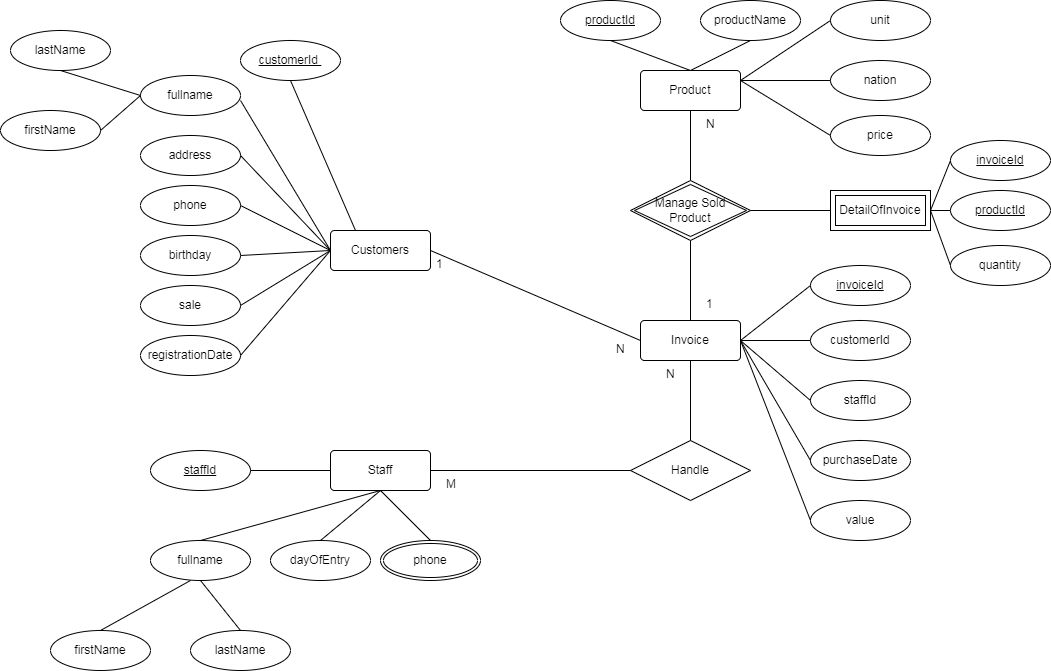

The diagram above was exported from draw.io. Its source (the exported page's mxGraphModel, read from the mxfile embedded in the PNG):
<mxGraphModel dx="2524" dy="1846" grid="1" gridSize="10" guides="1" tooltips="1" connect="1" arrows="1" fold="1" page="1" pageScale="1" pageWidth="850" pageHeight="1100" math="0" shadow="0">
  <root>
    <mxCell id="0" />
    <mxCell id="1" parent="0" />
    <mxCell id="OcYUpEH6Yxd1o7o91tWz-2" value="Customers" style="rounded=1;arcSize=10;whiteSpace=wrap;html=1;align=center;" parent="1" vertex="1">
      <mxGeometry x="140" y="210" width="100" height="40" as="geometry" />
    </mxCell>
    <mxCell id="OcYUpEH6Yxd1o7o91tWz-3" value="Staff" style="rounded=1;arcSize=10;whiteSpace=wrap;html=1;align=center;" parent="1" vertex="1">
      <mxGeometry x="140" y="430" width="100" height="40" as="geometry" />
    </mxCell>
    <mxCell id="OcYUpEH6Yxd1o7o91tWz-4" value="Product" style="rounded=1;arcSize=10;whiteSpace=wrap;html=1;align=center;" parent="1" vertex="1">
      <mxGeometry x="450" y="50" width="100" height="40" as="geometry" />
    </mxCell>
    <mxCell id="OcYUpEH6Yxd1o7o91tWz-5" value="Invoice" style="rounded=1;arcSize=10;whiteSpace=wrap;html=1;align=center;" parent="1" vertex="1">
      <mxGeometry x="450" y="300" width="100" height="40" as="geometry" />
    </mxCell>
    <mxCell id="OcYUpEH6Yxd1o7o91tWz-7" value="" style="endArrow=none;html=1;rounded=0;exitX=1;exitY=0.5;exitDx=0;exitDy=0;entryX=0.5;entryY=1;entryDx=0;entryDy=0;" parent="1" source="OcYUpEH6Yxd1o7o91tWz-3" target="OcYUpEH6Yxd1o7o91tWz-5" edge="1">
      <mxGeometry relative="1" as="geometry">
        <mxPoint x="210" y="330" as="sourcePoint" />
        <mxPoint x="370" y="330" as="targetPoint" />
        <Array as="points">
          <mxPoint x="500" y="450" />
        </Array>
      </mxGeometry>
    </mxCell>
    <mxCell id="OcYUpEH6Yxd1o7o91tWz-8" value="Handle" style="shape=rhombus;perimeter=rhombusPerimeter;whiteSpace=wrap;html=1;align=center;" parent="1" vertex="1">
      <mxGeometry x="440" y="420" width="120" height="60" as="geometry" />
    </mxCell>
    <mxCell id="OcYUpEH6Yxd1o7o91tWz-13" value="" style="endArrow=none;html=1;rounded=0;exitX=0.5;exitY=0;exitDx=0;exitDy=0;entryX=0.5;entryY=1;entryDx=0;entryDy=0;" parent="1" target="OcYUpEH6Yxd1o7o91tWz-4" edge="1">
      <mxGeometry relative="1" as="geometry">
        <mxPoint x="500" y="160" as="sourcePoint" />
        <mxPoint x="670" y="210" as="targetPoint" />
      </mxGeometry>
    </mxCell>
    <mxCell id="OcYUpEH6Yxd1o7o91tWz-15" value="" style="endArrow=none;html=1;rounded=0;exitX=0.5;exitY=0;exitDx=0;exitDy=0;entryX=0.5;entryY=1;entryDx=0;entryDy=0;" parent="1" source="OcYUpEH6Yxd1o7o91tWz-5" edge="1">
      <mxGeometry relative="1" as="geometry">
        <mxPoint x="500" y="300" as="sourcePoint" />
        <mxPoint x="500" y="220" as="targetPoint" />
      </mxGeometry>
    </mxCell>
    <mxCell id="OcYUpEH6Yxd1o7o91tWz-16" value="Manage Sold Product" style="shape=rhombus;double=1;perimeter=rhombusPerimeter;whiteSpace=wrap;html=1;align=center;" parent="1" vertex="1">
      <mxGeometry x="440" y="160" width="120" height="60" as="geometry" />
    </mxCell>
    <mxCell id="OcYUpEH6Yxd1o7o91tWz-17" value="DetailOfInvoice" style="shape=ext;margin=3;double=1;whiteSpace=wrap;html=1;align=center;" parent="1" vertex="1">
      <mxGeometry x="640" y="170" width="100" height="40" as="geometry" />
    </mxCell>
    <mxCell id="OcYUpEH6Yxd1o7o91tWz-20" value="M" style="text;strokeColor=none;fillColor=none;spacingLeft=4;spacingRight=4;overflow=hidden;rotatable=0;points=[[0,0.5],[1,0.5]];portConstraint=eastwest;fontSize=12;whiteSpace=wrap;html=1;" parent="1" vertex="1">
      <mxGeometry x="250" y="450" width="40" height="30" as="geometry" />
    </mxCell>
    <mxCell id="OcYUpEH6Yxd1o7o91tWz-21" value="N" style="text;strokeColor=none;fillColor=none;spacingLeft=4;spacingRight=4;overflow=hidden;rotatable=0;points=[[0,0.5],[1,0.5]];portConstraint=eastwest;fontSize=12;whiteSpace=wrap;html=1;" parent="1" vertex="1">
      <mxGeometry x="470" y="340" width="40" height="30" as="geometry" />
    </mxCell>
    <mxCell id="OcYUpEH6Yxd1o7o91tWz-22" value="" style="endArrow=none;html=1;rounded=0;entryX=0;entryY=0.5;entryDx=0;entryDy=0;" parent="1" target="OcYUpEH6Yxd1o7o91tWz-5" edge="1">
      <mxGeometry relative="1" as="geometry">
        <mxPoint x="240" y="230" as="sourcePoint" />
        <mxPoint x="400" y="230" as="targetPoint" />
      </mxGeometry>
    </mxCell>
    <mxCell id="OcYUpEH6Yxd1o7o91tWz-23" value="1" style="text;strokeColor=none;fillColor=none;spacingLeft=4;spacingRight=4;overflow=hidden;rotatable=0;points=[[0,0.5],[1,0.5]];portConstraint=eastwest;fontSize=12;whiteSpace=wrap;html=1;" parent="1" vertex="1">
      <mxGeometry x="240" y="230" width="40" height="30" as="geometry" />
    </mxCell>
    <mxCell id="OcYUpEH6Yxd1o7o91tWz-24" value="N" style="text;strokeColor=none;fillColor=none;spacingLeft=4;spacingRight=4;overflow=hidden;rotatable=0;points=[[0,0.5],[1,0.5]];portConstraint=eastwest;fontSize=12;whiteSpace=wrap;html=1;" parent="1" vertex="1">
      <mxGeometry x="420" y="315" width="40" height="30" as="geometry" />
    </mxCell>
    <mxCell id="OcYUpEH6Yxd1o7o91tWz-29" value="1" style="text;strokeColor=none;fillColor=none;spacingLeft=4;spacingRight=4;overflow=hidden;rotatable=0;points=[[0,0.5],[1,0.5]];portConstraint=eastwest;fontSize=12;whiteSpace=wrap;html=1;" parent="1" vertex="1">
      <mxGeometry x="510" y="270" width="40" height="30" as="geometry" />
    </mxCell>
    <mxCell id="OcYUpEH6Yxd1o7o91tWz-30" value="N" style="text;strokeColor=none;fillColor=none;spacingLeft=4;spacingRight=4;overflow=hidden;rotatable=0;points=[[0,0.5],[1,0.5]];portConstraint=eastwest;fontSize=12;whiteSpace=wrap;html=1;" parent="1" vertex="1">
      <mxGeometry x="510" y="90" width="40" height="30" as="geometry" />
    </mxCell>
    <mxCell id="OcYUpEH6Yxd1o7o91tWz-33" value="" style="endArrow=none;html=1;rounded=0;" parent="1" edge="1">
      <mxGeometry relative="1" as="geometry">
        <mxPoint x="560" y="190" as="sourcePoint" />
        <mxPoint x="640" y="190" as="targetPoint" />
      </mxGeometry>
    </mxCell>
    <mxCell id="EXmr9jBRiODebJmglnX7-1" value="customerId&amp;nbsp;" style="ellipse;whiteSpace=wrap;html=1;align=center;fontStyle=4;" parent="1" vertex="1">
      <mxGeometry x="50" y="20" width="100" height="40" as="geometry" />
    </mxCell>
    <mxCell id="EXmr9jBRiODebJmglnX7-3" value="address" style="ellipse;whiteSpace=wrap;html=1;align=center;" parent="1" vertex="1">
      <mxGeometry x="-50" y="115" width="100" height="40" as="geometry" />
    </mxCell>
    <mxCell id="EXmr9jBRiODebJmglnX7-4" value="phone" style="ellipse;whiteSpace=wrap;html=1;align=center;" parent="1" vertex="1">
      <mxGeometry x="-50" y="165" width="100" height="40" as="geometry" />
    </mxCell>
    <mxCell id="EXmr9jBRiODebJmglnX7-5" value="birthday" style="ellipse;whiteSpace=wrap;html=1;align=center;" parent="1" vertex="1">
      <mxGeometry x="-50" y="215" width="100" height="40" as="geometry" />
    </mxCell>
    <mxCell id="EXmr9jBRiODebJmglnX7-6" value="sale" style="ellipse;whiteSpace=wrap;html=1;align=center;" parent="1" vertex="1">
      <mxGeometry x="-50" y="265" width="100" height="40" as="geometry" />
    </mxCell>
    <mxCell id="EXmr9jBRiODebJmglnX7-7" value="registrationDate" style="ellipse;whiteSpace=wrap;html=1;align=center;" parent="1" vertex="1">
      <mxGeometry x="-50" y="315" width="100" height="40" as="geometry" />
    </mxCell>
    <mxCell id="EXmr9jBRiODebJmglnX7-8" value="fullname" style="ellipse;whiteSpace=wrap;html=1;align=center;" parent="1" vertex="1">
      <mxGeometry x="-50" y="55" width="100" height="40" as="geometry" />
    </mxCell>
    <mxCell id="EXmr9jBRiODebJmglnX7-9" value="" style="endArrow=none;html=1;rounded=0;exitX=0.25;exitY=0;exitDx=0;exitDy=0;" parent="1" source="OcYUpEH6Yxd1o7o91tWz-2" edge="1">
      <mxGeometry relative="1" as="geometry">
        <mxPoint x="40" y="110" as="sourcePoint" />
        <mxPoint x="100" y="60" as="targetPoint" />
      </mxGeometry>
    </mxCell>
    <mxCell id="EXmr9jBRiODebJmglnX7-10" value="" style="endArrow=none;html=1;rounded=0;entryX=0;entryY=0.5;entryDx=0;entryDy=0;" parent="1" target="OcYUpEH6Yxd1o7o91tWz-2" edge="1">
      <mxGeometry relative="1" as="geometry">
        <mxPoint x="50" y="80" as="sourcePoint" />
        <mxPoint x="210" y="80" as="targetPoint" />
      </mxGeometry>
    </mxCell>
    <mxCell id="EXmr9jBRiODebJmglnX7-11" value="" style="endArrow=none;html=1;rounded=0;entryX=0;entryY=0.5;entryDx=0;entryDy=0;exitX=1;exitY=0.5;exitDx=0;exitDy=0;" parent="1" source="EXmr9jBRiODebJmglnX7-3" target="OcYUpEH6Yxd1o7o91tWz-2" edge="1">
      <mxGeometry relative="1" as="geometry">
        <mxPoint x="60" y="90" as="sourcePoint" />
        <mxPoint x="150" y="240" as="targetPoint" />
      </mxGeometry>
    </mxCell>
    <mxCell id="EXmr9jBRiODebJmglnX7-12" value="" style="endArrow=none;html=1;rounded=0;exitX=1;exitY=0.5;exitDx=0;exitDy=0;" parent="1" source="EXmr9jBRiODebJmglnX7-4" edge="1">
      <mxGeometry relative="1" as="geometry">
        <mxPoint x="60" y="145" as="sourcePoint" />
        <mxPoint x="140" y="230" as="targetPoint" />
      </mxGeometry>
    </mxCell>
    <mxCell id="EXmr9jBRiODebJmglnX7-13" value="" style="endArrow=none;html=1;rounded=0;exitX=1;exitY=0.5;exitDx=0;exitDy=0;entryX=0;entryY=0.5;entryDx=0;entryDy=0;" parent="1" source="EXmr9jBRiODebJmglnX7-5" target="OcYUpEH6Yxd1o7o91tWz-2" edge="1">
      <mxGeometry relative="1" as="geometry">
        <mxPoint x="60" y="195" as="sourcePoint" />
        <mxPoint x="150" y="240" as="targetPoint" />
      </mxGeometry>
    </mxCell>
    <mxCell id="EXmr9jBRiODebJmglnX7-14" value="" style="endArrow=none;html=1;rounded=0;exitX=1;exitY=0.5;exitDx=0;exitDy=0;entryX=0;entryY=0.5;entryDx=0;entryDy=0;" parent="1" source="EXmr9jBRiODebJmglnX7-6" target="OcYUpEH6Yxd1o7o91tWz-2" edge="1">
      <mxGeometry relative="1" as="geometry">
        <mxPoint x="60" y="245" as="sourcePoint" />
        <mxPoint x="150" y="240" as="targetPoint" />
      </mxGeometry>
    </mxCell>
    <mxCell id="EXmr9jBRiODebJmglnX7-15" value="" style="endArrow=none;html=1;rounded=0;exitX=1;exitY=0.5;exitDx=0;exitDy=0;entryX=0;entryY=0.5;entryDx=0;entryDy=0;" parent="1" source="EXmr9jBRiODebJmglnX7-7" target="OcYUpEH6Yxd1o7o91tWz-2" edge="1">
      <mxGeometry relative="1" as="geometry">
        <mxPoint x="60" y="295" as="sourcePoint" />
        <mxPoint x="150" y="240" as="targetPoint" />
      </mxGeometry>
    </mxCell>
    <mxCell id="EXmr9jBRiODebJmglnX7-16" value="staffId" style="ellipse;whiteSpace=wrap;html=1;align=center;fontStyle=4;" parent="1" vertex="1">
      <mxGeometry x="-40" y="430" width="100" height="40" as="geometry" />
    </mxCell>
    <mxCell id="EXmr9jBRiODebJmglnX7-17" value="fullname" style="ellipse;whiteSpace=wrap;html=1;align=center;" parent="1" vertex="1">
      <mxGeometry x="-40" y="520" width="100" height="40" as="geometry" />
    </mxCell>
    <mxCell id="EXmr9jBRiODebJmglnX7-18" value="dayOfEntry" style="ellipse;whiteSpace=wrap;html=1;align=center;" parent="1" vertex="1">
      <mxGeometry x="80" y="520" width="100" height="40" as="geometry" />
    </mxCell>
    <mxCell id="EXmr9jBRiODebJmglnX7-21" value="" style="endArrow=none;html=1;rounded=0;" parent="1" edge="1">
      <mxGeometry relative="1" as="geometry">
        <mxPoint x="60" y="450" as="sourcePoint" />
        <mxPoint x="140" y="450" as="targetPoint" />
      </mxGeometry>
    </mxCell>
    <mxCell id="EXmr9jBRiODebJmglnX7-22" value="" style="endArrow=none;html=1;rounded=0;exitX=0.5;exitY=0;exitDx=0;exitDy=0;" parent="1" source="EXmr9jBRiODebJmglnX7-17" edge="1">
      <mxGeometry relative="1" as="geometry">
        <mxPoint x="30" y="470" as="sourcePoint" />
        <mxPoint x="190" y="470" as="targetPoint" />
      </mxGeometry>
    </mxCell>
    <mxCell id="EXmr9jBRiODebJmglnX7-23" value="" style="endArrow=none;html=1;rounded=0;exitX=0.5;exitY=0;exitDx=0;exitDy=0;" parent="1" source="EXmr9jBRiODebJmglnX7-18" edge="1">
      <mxGeometry relative="1" as="geometry">
        <mxPoint x="20" y="530" as="sourcePoint" />
        <mxPoint x="190" y="470" as="targetPoint" />
      </mxGeometry>
    </mxCell>
    <mxCell id="EXmr9jBRiODebJmglnX7-24" value="" style="endArrow=none;html=1;rounded=0;exitX=0.5;exitY=0;exitDx=0;exitDy=0;" parent="1" source="a8cQYCjxyrk6Pr7LnTrd-1" edge="1">
      <mxGeometry relative="1" as="geometry">
        <mxPoint x="234" y="516" as="sourcePoint" />
        <mxPoint x="190" y="470" as="targetPoint" />
      </mxGeometry>
    </mxCell>
    <mxCell id="EXmr9jBRiODebJmglnX7-25" value="productId" style="ellipse;whiteSpace=wrap;html=1;align=center;fontStyle=4;" parent="1" vertex="1">
      <mxGeometry x="370" y="-20" width="100" height="40" as="geometry" />
    </mxCell>
    <mxCell id="EXmr9jBRiODebJmglnX7-26" value="productName" style="ellipse;whiteSpace=wrap;html=1;align=center;" parent="1" vertex="1">
      <mxGeometry x="510" y="-20" width="100" height="40" as="geometry" />
    </mxCell>
    <mxCell id="EXmr9jBRiODebJmglnX7-27" value="unit" style="ellipse;whiteSpace=wrap;html=1;align=center;" parent="1" vertex="1">
      <mxGeometry x="640" y="-20" width="100" height="40" as="geometry" />
    </mxCell>
    <mxCell id="EXmr9jBRiODebJmglnX7-28" value="nation" style="ellipse;whiteSpace=wrap;html=1;align=center;" parent="1" vertex="1">
      <mxGeometry x="640" y="40" width="100" height="40" as="geometry" />
    </mxCell>
    <mxCell id="EXmr9jBRiODebJmglnX7-29" value="price" style="ellipse;whiteSpace=wrap;html=1;align=center;" parent="1" vertex="1">
      <mxGeometry x="640" y="95" width="100" height="40" as="geometry" />
    </mxCell>
    <mxCell id="EXmr9jBRiODebJmglnX7-30" value="" style="endArrow=none;html=1;rounded=0;exitX=0.5;exitY=1;exitDx=0;exitDy=0;entryX=0.5;entryY=0;entryDx=0;entryDy=0;" parent="1" source="EXmr9jBRiODebJmglnX7-25" target="OcYUpEH6Yxd1o7o91tWz-4" edge="1">
      <mxGeometry relative="1" as="geometry">
        <mxPoint x="420" y="30" as="sourcePoint" />
        <mxPoint x="580" y="30" as="targetPoint" />
      </mxGeometry>
    </mxCell>
    <mxCell id="EXmr9jBRiODebJmglnX7-33" value="" style="endArrow=none;html=1;rounded=0;exitX=0.5;exitY=1;exitDx=0;exitDy=0;" parent="1" source="EXmr9jBRiODebJmglnX7-26" edge="1">
      <mxGeometry relative="1" as="geometry">
        <mxPoint x="430" y="30" as="sourcePoint" />
        <mxPoint x="500" y="50" as="targetPoint" />
      </mxGeometry>
    </mxCell>
    <mxCell id="EXmr9jBRiODebJmglnX7-34" value="" style="endArrow=none;html=1;rounded=0;exitX=0;exitY=0.5;exitDx=0;exitDy=0;entryX=1;entryY=0.25;entryDx=0;entryDy=0;" parent="1" source="EXmr9jBRiODebJmglnX7-27" target="OcYUpEH6Yxd1o7o91tWz-4" edge="1">
      <mxGeometry relative="1" as="geometry">
        <mxPoint x="570" y="30" as="sourcePoint" />
        <mxPoint x="510" y="60" as="targetPoint" />
      </mxGeometry>
    </mxCell>
    <mxCell id="EXmr9jBRiODebJmglnX7-35" value="" style="endArrow=none;html=1;rounded=0;exitX=0;exitY=0.5;exitDx=0;exitDy=0;" parent="1" source="EXmr9jBRiODebJmglnX7-28" edge="1">
      <mxGeometry relative="1" as="geometry">
        <mxPoint x="650" y="10" as="sourcePoint" />
        <mxPoint x="550" y="60" as="targetPoint" />
      </mxGeometry>
    </mxCell>
    <mxCell id="EXmr9jBRiODebJmglnX7-36" value="" style="endArrow=none;html=1;rounded=0;exitX=0;exitY=0.5;exitDx=0;exitDy=0;" parent="1" source="EXmr9jBRiODebJmglnX7-29" edge="1">
      <mxGeometry relative="1" as="geometry">
        <mxPoint x="650" y="70" as="sourcePoint" />
        <mxPoint x="550" y="60" as="targetPoint" />
      </mxGeometry>
    </mxCell>
    <mxCell id="EXmr9jBRiODebJmglnX7-38" value="invoiceId" style="ellipse;whiteSpace=wrap;html=1;align=center;fontStyle=4;" parent="1" vertex="1">
      <mxGeometry x="620" y="245" width="100" height="40" as="geometry" />
    </mxCell>
    <mxCell id="EXmr9jBRiODebJmglnX7-39" value="customerId" style="ellipse;whiteSpace=wrap;html=1;align=center;" parent="1" vertex="1">
      <mxGeometry x="620" y="300" width="100" height="40" as="geometry" />
    </mxCell>
    <mxCell id="EXmr9jBRiODebJmglnX7-40" value="staffId" style="ellipse;whiteSpace=wrap;html=1;align=center;" parent="1" vertex="1">
      <mxGeometry x="620" y="360" width="100" height="40" as="geometry" />
    </mxCell>
    <mxCell id="EXmr9jBRiODebJmglnX7-41" value="purchaseDate" style="ellipse;whiteSpace=wrap;html=1;align=center;" parent="1" vertex="1">
      <mxGeometry x="620" y="420" width="100" height="40" as="geometry" />
    </mxCell>
    <mxCell id="EXmr9jBRiODebJmglnX7-42" value="value" style="ellipse;whiteSpace=wrap;html=1;align=center;" parent="1" vertex="1">
      <mxGeometry x="620" y="480" width="100" height="40" as="geometry" />
    </mxCell>
    <mxCell id="EXmr9jBRiODebJmglnX7-43" value="" style="endArrow=none;html=1;rounded=0;exitX=1;exitY=0.5;exitDx=0;exitDy=0;entryX=0;entryY=0.5;entryDx=0;entryDy=0;" parent="1" source="OcYUpEH6Yxd1o7o91tWz-5" target="EXmr9jBRiODebJmglnX7-38" edge="1">
      <mxGeometry relative="1" as="geometry">
        <mxPoint x="570" y="200" as="sourcePoint" />
        <mxPoint x="650" y="200" as="targetPoint" />
      </mxGeometry>
    </mxCell>
    <mxCell id="EXmr9jBRiODebJmglnX7-44" value="" style="endArrow=none;html=1;rounded=0;exitX=1;exitY=0.5;exitDx=0;exitDy=0;entryX=0;entryY=0.5;entryDx=0;entryDy=0;" parent="1" source="OcYUpEH6Yxd1o7o91tWz-5" target="EXmr9jBRiODebJmglnX7-39" edge="1">
      <mxGeometry relative="1" as="geometry">
        <mxPoint x="560" y="330" as="sourcePoint" />
        <mxPoint x="630" y="275" as="targetPoint" />
      </mxGeometry>
    </mxCell>
    <mxCell id="EXmr9jBRiODebJmglnX7-45" value="" style="endArrow=none;html=1;rounded=0;entryX=0;entryY=0.5;entryDx=0;entryDy=0;" parent="1" target="EXmr9jBRiODebJmglnX7-40" edge="1">
      <mxGeometry relative="1" as="geometry">
        <mxPoint x="550" y="320" as="sourcePoint" />
        <mxPoint x="630" y="330" as="targetPoint" />
      </mxGeometry>
    </mxCell>
    <mxCell id="EXmr9jBRiODebJmglnX7-46" value="" style="endArrow=none;html=1;rounded=0;entryX=0;entryY=0.5;entryDx=0;entryDy=0;exitX=1;exitY=0.5;exitDx=0;exitDy=0;" parent="1" source="OcYUpEH6Yxd1o7o91tWz-5" target="EXmr9jBRiODebJmglnX7-41" edge="1">
      <mxGeometry relative="1" as="geometry">
        <mxPoint x="560" y="330" as="sourcePoint" />
        <mxPoint x="630" y="390" as="targetPoint" />
      </mxGeometry>
    </mxCell>
    <mxCell id="EXmr9jBRiODebJmglnX7-47" value="" style="endArrow=none;html=1;rounded=0;entryX=0;entryY=0.5;entryDx=0;entryDy=0;exitX=1;exitY=0.5;exitDx=0;exitDy=0;" parent="1" source="OcYUpEH6Yxd1o7o91tWz-5" target="EXmr9jBRiODebJmglnX7-42" edge="1">
      <mxGeometry relative="1" as="geometry">
        <mxPoint x="560" y="330" as="sourcePoint" />
        <mxPoint x="630" y="450" as="targetPoint" />
      </mxGeometry>
    </mxCell>
    <mxCell id="EXmr9jBRiODebJmglnX7-48" value="invoiceId" style="ellipse;whiteSpace=wrap;html=1;align=center;fontStyle=4;" parent="1" vertex="1">
      <mxGeometry x="760" y="120" width="100" height="40" as="geometry" />
    </mxCell>
    <mxCell id="EXmr9jBRiODebJmglnX7-50" value="productId" style="ellipse;whiteSpace=wrap;html=1;align=center;fontStyle=4;" parent="1" vertex="1">
      <mxGeometry x="760" y="170" width="100" height="40" as="geometry" />
    </mxCell>
    <mxCell id="EXmr9jBRiODebJmglnX7-51" value="quantity" style="ellipse;whiteSpace=wrap;html=1;align=center;" parent="1" vertex="1">
      <mxGeometry x="760" y="225" width="100" height="40" as="geometry" />
    </mxCell>
    <mxCell id="EXmr9jBRiODebJmglnX7-52" value="" style="endArrow=none;html=1;rounded=0;entryX=0;entryY=0.5;entryDx=0;entryDy=0;" parent="1" target="EXmr9jBRiODebJmglnX7-48" edge="1">
      <mxGeometry relative="1" as="geometry">
        <mxPoint x="740" y="190" as="sourcePoint" />
        <mxPoint x="900" y="190" as="targetPoint" />
      </mxGeometry>
    </mxCell>
    <mxCell id="EXmr9jBRiODebJmglnX7-53" value="" style="endArrow=none;html=1;rounded=0;entryX=0;entryY=0.5;entryDx=0;entryDy=0;entryPerimeter=0;exitX=1;exitY=0.5;exitDx=0;exitDy=0;" parent="1" source="OcYUpEH6Yxd1o7o91tWz-17" target="EXmr9jBRiODebJmglnX7-50" edge="1">
      <mxGeometry relative="1" as="geometry">
        <mxPoint x="750" y="200" as="sourcePoint" />
        <mxPoint x="770" y="150" as="targetPoint" />
      </mxGeometry>
    </mxCell>
    <mxCell id="EXmr9jBRiODebJmglnX7-54" value="" style="endArrow=none;html=1;rounded=0;entryX=0;entryY=0.5;entryDx=0;entryDy=0;exitX=1;exitY=0.5;exitDx=0;exitDy=0;" parent="1" source="OcYUpEH6Yxd1o7o91tWz-17" target="EXmr9jBRiODebJmglnX7-51" edge="1">
      <mxGeometry relative="1" as="geometry">
        <mxPoint x="750" y="200" as="sourcePoint" />
        <mxPoint x="770" y="200" as="targetPoint" />
      </mxGeometry>
    </mxCell>
    <mxCell id="a8cQYCjxyrk6Pr7LnTrd-1" value="phone" style="ellipse;shape=doubleEllipse;margin=3;whiteSpace=wrap;html=1;align=center;" vertex="1" parent="1">
      <mxGeometry x="190" y="520" width="100" height="40" as="geometry" />
    </mxCell>
    <mxCell id="WEf9C7jqCojhLRVzdu1--1" value="firstName" style="ellipse;whiteSpace=wrap;html=1;align=center;" vertex="1" parent="1">
      <mxGeometry x="-140" y="610" width="100" height="40" as="geometry" />
    </mxCell>
    <mxCell id="WEf9C7jqCojhLRVzdu1--2" value="lastName" style="ellipse;whiteSpace=wrap;html=1;align=center;" vertex="1" parent="1">
      <mxGeometry y="610" width="100" height="40" as="geometry" />
    </mxCell>
    <mxCell id="WEf9C7jqCojhLRVzdu1--3" value="" style="endArrow=none;html=1;rounded=0;exitX=0.5;exitY=0;exitDx=0;exitDy=0;" edge="1" parent="1" source="WEf9C7jqCojhLRVzdu1--1">
      <mxGeometry relative="1" as="geometry">
        <mxPoint x="-90" y="650" as="sourcePoint" />
        <mxPoint y="560" as="targetPoint" />
      </mxGeometry>
    </mxCell>
    <mxCell id="WEf9C7jqCojhLRVzdu1--4" value="" style="endArrow=none;html=1;rounded=0;entryX=0.5;entryY=1;entryDx=0;entryDy=0;exitX=0.5;exitY=0;exitDx=0;exitDy=0;" edge="1" parent="1" source="WEf9C7jqCojhLRVzdu1--2" target="EXmr9jBRiODebJmglnX7-17">
      <mxGeometry relative="1" as="geometry">
        <mxPoint x="-80" y="660" as="sourcePoint" />
        <mxPoint x="-40" y="700" as="targetPoint" />
      </mxGeometry>
    </mxCell>
    <mxCell id="WEf9C7jqCojhLRVzdu1--5" value="firstName" style="ellipse;whiteSpace=wrap;html=1;align=center;" vertex="1" parent="1">
      <mxGeometry x="-190" y="90" width="100" height="40" as="geometry" />
    </mxCell>
    <mxCell id="WEf9C7jqCojhLRVzdu1--6" value="lastName" style="ellipse;whiteSpace=wrap;html=1;align=center;" vertex="1" parent="1">
      <mxGeometry x="-180" y="10" width="100" height="40" as="geometry" />
    </mxCell>
    <mxCell id="WEf9C7jqCojhLRVzdu1--7" value="" style="endArrow=none;html=1;rounded=0;entryX=0;entryY=0.5;entryDx=0;entryDy=0;exitX=1;exitY=0.5;exitDx=0;exitDy=0;" edge="1" parent="1" source="WEf9C7jqCojhLRVzdu1--5" target="EXmr9jBRiODebJmglnX7-8">
      <mxGeometry relative="1" as="geometry">
        <mxPoint x="-270" y="50" as="sourcePoint" />
        <mxPoint x="-220" y="100" as="targetPoint" />
      </mxGeometry>
    </mxCell>
    <mxCell id="WEf9C7jqCojhLRVzdu1--8" value="" style="endArrow=none;html=1;rounded=0;exitX=0.5;exitY=1;exitDx=0;exitDy=0;entryX=0;entryY=0.5;entryDx=0;entryDy=0;" edge="1" parent="1" source="WEf9C7jqCojhLRVzdu1--6" target="EXmr9jBRiODebJmglnX7-8">
      <mxGeometry relative="1" as="geometry">
        <mxPoint x="-260" y="60" as="sourcePoint" />
        <mxPoint x="-60" y="70" as="targetPoint" />
      </mxGeometry>
    </mxCell>
  </root>
</mxGraphModel>